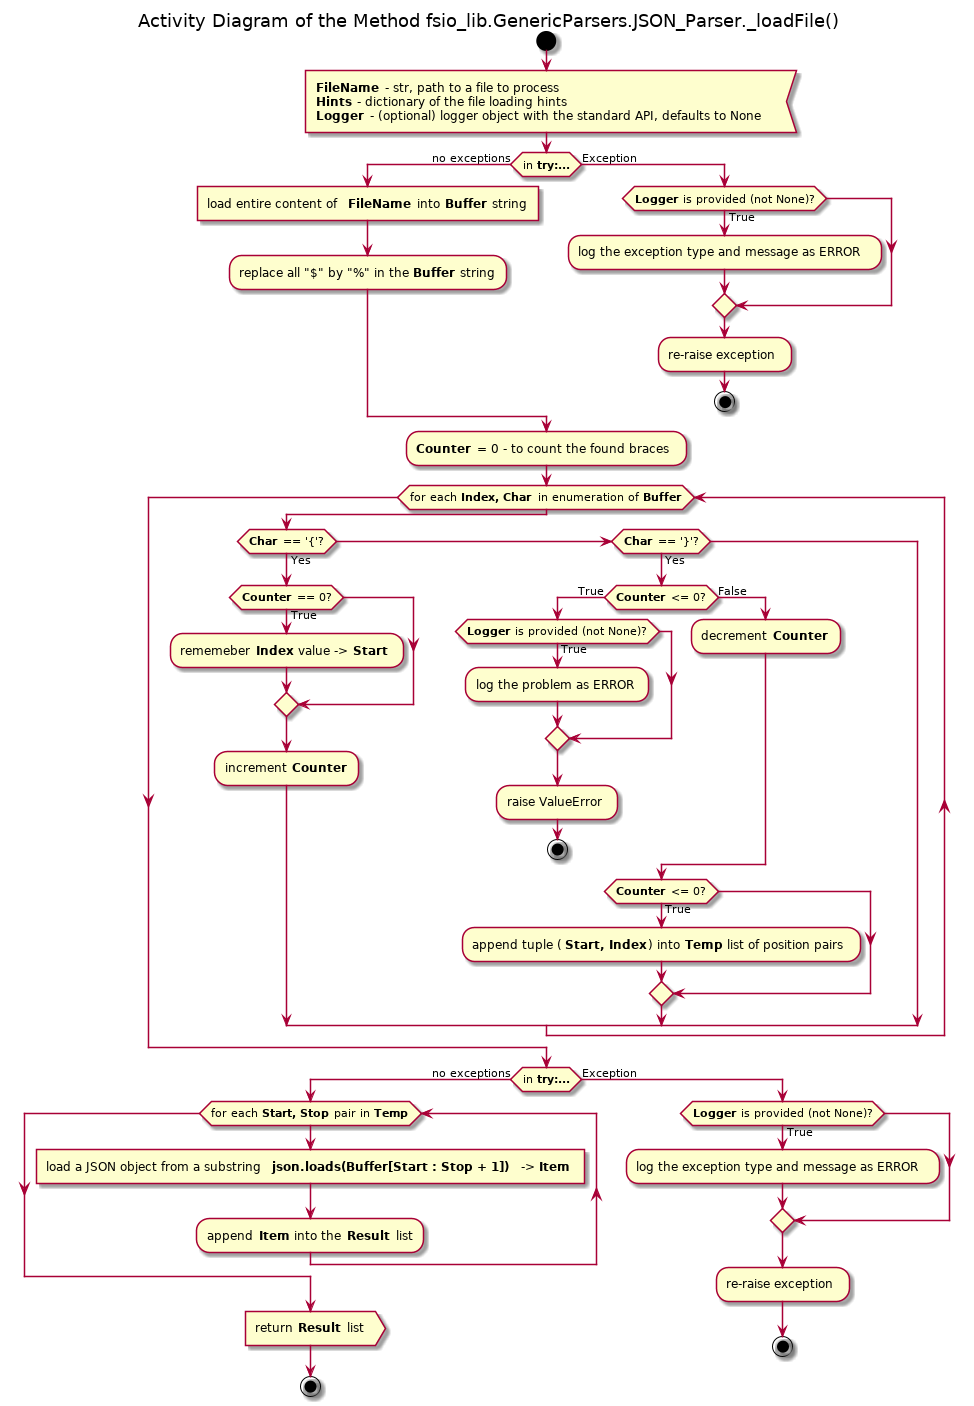

The diagram above was rendered by PlantUML. Its source (embedded in the PNG):
@startuml generic_parsers_json_parser_loadfile

title Activity Diagram of the Method fsio_lib.GenericParsers.JSON_Parser._loadFile()

start

:<b>FileName</b> - str, path to a file to process
<b>Hints</b> - dictionary of the file loading hints
<b>Logger</b> - (optional) logger object with the standard API, defaults to None<

if (in <b>try:...</b>) then (no exceptions)
    :load entire content of <b>FileName</b> into <b>Buffer</b> string]
    
    :replace all "$" by "%" in the <b>Buffer</b> string;
else (Exception)
    if (<b>Logger</b> is provided (not None)?) then (True)
        :log the exception type and message as ERROR;
    endif
    
    :re-raise exception;
    
    stop
endif

:<b>Counter</b> = 0 - to count the found braces;

while (for each <b>Index, Char</b> in enumeration of <b>Buffer</b>)
    if (<b>Char</b> == '{'?) then (Yes)
        if (<b>Counter</b> == 0?) then (True)
            :rememeber <b>Index</b> value -> <b>Start</b> ;
        endif
        :increment <b>Counter</b>;
    elseif (<b>Char</b> == '}'?) then (Yes)
        if (<b>Counter</b> <= 0?) then (True)
            if (<b>Logger</b> is provided (not None)?) then (True)
                :log the problem as ERROR;
            endif
            
            :raise ValueError;
            
            stop
        else (False)
            :decrement <b>Counter</b>;
        endif
        
        if (<b>Counter</b> <= 0?) then (True)
            :append tuple (<b>Start, Index</b>) into <b>Temp</b> list of position pairs;
        endif
    endif
end while

if (in <b>try:...</b>) then (no exceptions)
    while (for each <b>Start, Stop</b> pair in <b>Temp</b>)
        :load a JSON object from a substring <b>json.loads(Buffer[Start : Stop + 1])</b> -> <b>Item</b> ]
        
        :append <b>Item</b> into the <b>Result</b> list;
    end while
    
    :return <b>Result</b> list>
    
    stop
else (Exception)
    if (<b>Logger</b> is provided (not None)?) then (True)
        :log the exception type and message as ERROR;
    endif
    
    :re-raise exception;
    
    stop
endif


@enduml